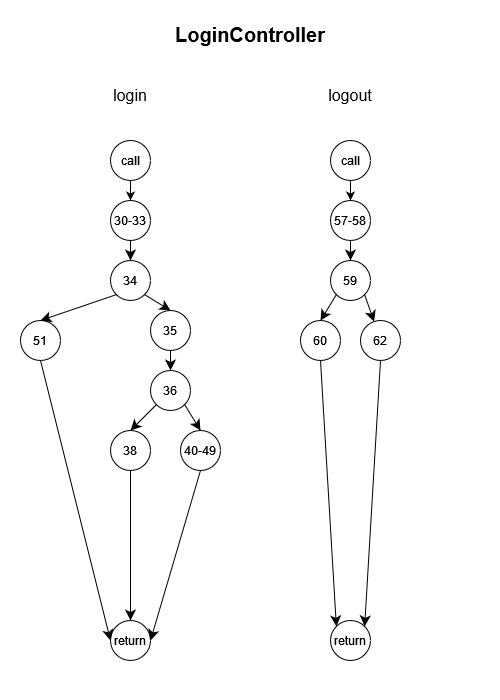

The diagram above was exported from draw.io. Its source (the exported page's mxGraphModel, read from the mxfile embedded in the PNG):
<mxGraphModel dx="554" dy="691" grid="1" gridSize="10" guides="1" tooltips="1" connect="1" arrows="1" fold="1" page="1" pageScale="1" pageWidth="500" pageHeight="700" math="0" shadow="0">
  <root>
    <mxCell id="0" />
    <mxCell id="1" parent="0" />
    <mxCell id="VF74ytxumviMeU8XC0lV-2" value="&lt;div&gt;&lt;b&gt;&lt;font style=&quot;font-size: 20px;&quot;&gt;LoginController&lt;/font&gt;&lt;/b&gt;&lt;/div&gt;" style="text;html=1;align=center;verticalAlign=middle;whiteSpace=wrap;rounded=0;" vertex="1" parent="1">
      <mxGeometry x="220" y="20" width="60" height="30" as="geometry" />
    </mxCell>
    <mxCell id="VF74ytxumviMeU8XC0lV-3" value="login" style="text;html=1;align=center;verticalAlign=middle;whiteSpace=wrap;rounded=0;fontSize=16;" vertex="1" parent="1">
      <mxGeometry x="100" y="80" width="60" height="30" as="geometry" />
    </mxCell>
    <mxCell id="VF74ytxumviMeU8XC0lV-4" style="edgeStyle=orthogonalEdgeStyle;rounded=0;orthogonalLoop=1;jettySize=auto;html=1;exitX=0.5;exitY=1;exitDx=0;exitDy=0;entryX=0.5;entryY=0;entryDx=0;entryDy=0;" edge="1" parent="1" source="VF74ytxumviMeU8XC0lV-5" target="VF74ytxumviMeU8XC0lV-7">
      <mxGeometry relative="1" as="geometry" />
    </mxCell>
    <mxCell id="VF74ytxumviMeU8XC0lV-5" value="&lt;div style=&quot;&quot;&gt;call&lt;/div&gt;" style="ellipse;whiteSpace=wrap;html=1;aspect=fixed;" vertex="1" parent="1">
      <mxGeometry x="110" y="140" width="40" height="40" as="geometry" />
    </mxCell>
    <mxCell id="VF74ytxumviMeU8XC0lV-16" style="edgeStyle=none;curved=1;rounded=0;orthogonalLoop=1;jettySize=auto;html=1;exitX=0.5;exitY=1;exitDx=0;exitDy=0;entryX=0.5;entryY=0;entryDx=0;entryDy=0;fontSize=12;startSize=8;endSize=8;" edge="1" parent="1" source="VF74ytxumviMeU8XC0lV-7" target="VF74ytxumviMeU8XC0lV-15">
      <mxGeometry relative="1" as="geometry" />
    </mxCell>
    <mxCell id="VF74ytxumviMeU8XC0lV-7" value="30-33" style="ellipse;whiteSpace=wrap;html=1;aspect=fixed;" vertex="1" parent="1">
      <mxGeometry x="110" y="200" width="40" height="40" as="geometry" />
    </mxCell>
    <mxCell id="VF74ytxumviMeU8XC0lV-8" value="&lt;div&gt;return&lt;/div&gt;" style="ellipse;whiteSpace=wrap;html=1;aspect=fixed;" vertex="1" parent="1">
      <mxGeometry x="110" y="620" width="40" height="40" as="geometry" />
    </mxCell>
    <mxCell id="VF74ytxumviMeU8XC0lV-9" value="logout" style="text;html=1;align=center;verticalAlign=middle;whiteSpace=wrap;rounded=0;fontSize=16;" vertex="1" parent="1">
      <mxGeometry x="320" y="80" width="60" height="30" as="geometry" />
    </mxCell>
    <mxCell id="VF74ytxumviMeU8XC0lV-10" style="edgeStyle=orthogonalEdgeStyle;rounded=0;orthogonalLoop=1;jettySize=auto;html=1;exitX=0.5;exitY=1;exitDx=0;exitDy=0;entryX=0.5;entryY=0;entryDx=0;entryDy=0;" edge="1" parent="1" source="VF74ytxumviMeU8XC0lV-11" target="VF74ytxumviMeU8XC0lV-13">
      <mxGeometry relative="1" as="geometry" />
    </mxCell>
    <mxCell id="VF74ytxumviMeU8XC0lV-11" value="&lt;div style=&quot;&quot;&gt;call&lt;/div&gt;" style="ellipse;whiteSpace=wrap;html=1;aspect=fixed;" vertex="1" parent="1">
      <mxGeometry x="330" y="140" width="40" height="40" as="geometry" />
    </mxCell>
    <mxCell id="VF74ytxumviMeU8XC0lV-33" style="edgeStyle=none;curved=1;rounded=0;orthogonalLoop=1;jettySize=auto;html=1;exitX=0.5;exitY=1;exitDx=0;exitDy=0;entryX=0.5;entryY=0;entryDx=0;entryDy=0;fontSize=12;startSize=8;endSize=8;" edge="1" parent="1" source="VF74ytxumviMeU8XC0lV-13" target="VF74ytxumviMeU8XC0lV-31">
      <mxGeometry relative="1" as="geometry" />
    </mxCell>
    <mxCell id="VF74ytxumviMeU8XC0lV-13" value="57-58" style="ellipse;whiteSpace=wrap;html=1;aspect=fixed;" vertex="1" parent="1">
      <mxGeometry x="330" y="200" width="40" height="40" as="geometry" />
    </mxCell>
    <mxCell id="VF74ytxumviMeU8XC0lV-14" value="&lt;div&gt;return&lt;/div&gt;" style="ellipse;whiteSpace=wrap;html=1;aspect=fixed;" vertex="1" parent="1">
      <mxGeometry x="330" y="620" width="40" height="40" as="geometry" />
    </mxCell>
    <mxCell id="VF74ytxumviMeU8XC0lV-20" style="edgeStyle=none;curved=1;rounded=0;orthogonalLoop=1;jettySize=auto;html=1;exitX=0;exitY=1;exitDx=0;exitDy=0;entryX=0.5;entryY=0;entryDx=0;entryDy=0;fontSize=12;startSize=8;endSize=8;" edge="1" parent="1" source="VF74ytxumviMeU8XC0lV-15" target="VF74ytxumviMeU8XC0lV-17">
      <mxGeometry relative="1" as="geometry" />
    </mxCell>
    <mxCell id="VF74ytxumviMeU8XC0lV-22" style="edgeStyle=none;curved=1;rounded=0;orthogonalLoop=1;jettySize=auto;html=1;exitX=1;exitY=1;exitDx=0;exitDy=0;entryX=0.5;entryY=0;entryDx=0;entryDy=0;fontSize=12;startSize=8;endSize=8;" edge="1" parent="1" source="VF74ytxumviMeU8XC0lV-15" target="VF74ytxumviMeU8XC0lV-19">
      <mxGeometry relative="1" as="geometry" />
    </mxCell>
    <mxCell id="VF74ytxumviMeU8XC0lV-15" value="34" style="ellipse;whiteSpace=wrap;html=1;aspect=fixed;" vertex="1" parent="1">
      <mxGeometry x="110" y="260" width="40" height="40" as="geometry" />
    </mxCell>
    <mxCell id="VF74ytxumviMeU8XC0lV-21" style="edgeStyle=none;curved=1;rounded=0;orthogonalLoop=1;jettySize=auto;html=1;exitX=0.5;exitY=1;exitDx=0;exitDy=0;entryX=0;entryY=0.5;entryDx=0;entryDy=0;fontSize=12;startSize=8;endSize=8;" edge="1" parent="1" source="VF74ytxumviMeU8XC0lV-17" target="VF74ytxumviMeU8XC0lV-8">
      <mxGeometry relative="1" as="geometry" />
    </mxCell>
    <mxCell id="VF74ytxumviMeU8XC0lV-17" value="&lt;div&gt;51&lt;/div&gt;" style="ellipse;whiteSpace=wrap;html=1;aspect=fixed;" vertex="1" parent="1">
      <mxGeometry x="20" y="320" width="40" height="40" as="geometry" />
    </mxCell>
    <mxCell id="VF74ytxumviMeU8XC0lV-24" style="edgeStyle=none;curved=1;rounded=0;orthogonalLoop=1;jettySize=auto;html=1;exitX=0.5;exitY=1;exitDx=0;exitDy=0;entryX=0.5;entryY=0;entryDx=0;entryDy=0;fontSize=12;startSize=8;endSize=8;" edge="1" parent="1" source="VF74ytxumviMeU8XC0lV-19" target="VF74ytxumviMeU8XC0lV-23">
      <mxGeometry relative="1" as="geometry" />
    </mxCell>
    <mxCell id="VF74ytxumviMeU8XC0lV-19" value="35" style="ellipse;whiteSpace=wrap;html=1;aspect=fixed;" vertex="1" parent="1">
      <mxGeometry x="150" y="310" width="40" height="40" as="geometry" />
    </mxCell>
    <mxCell id="VF74ytxumviMeU8XC0lV-27" style="edgeStyle=none;curved=1;rounded=0;orthogonalLoop=1;jettySize=auto;html=1;exitX=0;exitY=1;exitDx=0;exitDy=0;entryX=0.5;entryY=0;entryDx=0;entryDy=0;fontSize=12;startSize=8;endSize=8;" edge="1" parent="1" source="VF74ytxumviMeU8XC0lV-23" target="VF74ytxumviMeU8XC0lV-25">
      <mxGeometry relative="1" as="geometry" />
    </mxCell>
    <mxCell id="VF74ytxumviMeU8XC0lV-29" style="edgeStyle=none;curved=1;rounded=0;orthogonalLoop=1;jettySize=auto;html=1;exitX=1;exitY=1;exitDx=0;exitDy=0;entryX=0.5;entryY=0;entryDx=0;entryDy=0;fontSize=12;startSize=8;endSize=8;" edge="1" parent="1" source="VF74ytxumviMeU8XC0lV-23" target="VF74ytxumviMeU8XC0lV-26">
      <mxGeometry relative="1" as="geometry" />
    </mxCell>
    <mxCell id="VF74ytxumviMeU8XC0lV-23" value="36" style="ellipse;whiteSpace=wrap;html=1;aspect=fixed;" vertex="1" parent="1">
      <mxGeometry x="150" y="370" width="40" height="40" as="geometry" />
    </mxCell>
    <mxCell id="VF74ytxumviMeU8XC0lV-28" style="edgeStyle=none;curved=1;rounded=0;orthogonalLoop=1;jettySize=auto;html=1;exitX=0.5;exitY=1;exitDx=0;exitDy=0;entryX=0.5;entryY=0;entryDx=0;entryDy=0;fontSize=12;startSize=8;endSize=8;" edge="1" parent="1" source="VF74ytxumviMeU8XC0lV-25" target="VF74ytxumviMeU8XC0lV-8">
      <mxGeometry relative="1" as="geometry" />
    </mxCell>
    <mxCell id="VF74ytxumviMeU8XC0lV-25" value="38" style="ellipse;whiteSpace=wrap;html=1;aspect=fixed;" vertex="1" parent="1">
      <mxGeometry x="110" y="430" width="40" height="40" as="geometry" />
    </mxCell>
    <mxCell id="VF74ytxumviMeU8XC0lV-30" style="edgeStyle=none;curved=1;rounded=0;orthogonalLoop=1;jettySize=auto;html=1;exitX=0.5;exitY=1;exitDx=0;exitDy=0;entryX=1;entryY=0.5;entryDx=0;entryDy=0;fontSize=12;startSize=8;endSize=8;" edge="1" parent="1" source="VF74ytxumviMeU8XC0lV-26" target="VF74ytxumviMeU8XC0lV-8">
      <mxGeometry relative="1" as="geometry" />
    </mxCell>
    <mxCell id="VF74ytxumviMeU8XC0lV-26" value="40-49" style="ellipse;whiteSpace=wrap;html=1;aspect=fixed;" vertex="1" parent="1">
      <mxGeometry x="180" y="430" width="40" height="40" as="geometry" />
    </mxCell>
    <mxCell id="VF74ytxumviMeU8XC0lV-37" style="edgeStyle=none;curved=1;rounded=0;orthogonalLoop=1;jettySize=auto;html=1;exitX=0;exitY=1;exitDx=0;exitDy=0;entryX=0.5;entryY=0;entryDx=0;entryDy=0;fontSize=12;startSize=8;endSize=8;" edge="1" parent="1" source="VF74ytxumviMeU8XC0lV-31" target="VF74ytxumviMeU8XC0lV-34">
      <mxGeometry relative="1" as="geometry" />
    </mxCell>
    <mxCell id="VF74ytxumviMeU8XC0lV-38" style="edgeStyle=none;curved=1;rounded=0;orthogonalLoop=1;jettySize=auto;html=1;exitX=1;exitY=1;exitDx=0;exitDy=0;fontSize=12;startSize=8;endSize=8;" edge="1" parent="1" source="VF74ytxumviMeU8XC0lV-31" target="VF74ytxumviMeU8XC0lV-36">
      <mxGeometry relative="1" as="geometry" />
    </mxCell>
    <mxCell id="VF74ytxumviMeU8XC0lV-31" value="59" style="ellipse;whiteSpace=wrap;html=1;aspect=fixed;" vertex="1" parent="1">
      <mxGeometry x="330" y="260" width="40" height="40" as="geometry" />
    </mxCell>
    <mxCell id="VF74ytxumviMeU8XC0lV-39" style="edgeStyle=none;curved=1;rounded=0;orthogonalLoop=1;jettySize=auto;html=1;exitX=0.5;exitY=1;exitDx=0;exitDy=0;entryX=0;entryY=0;entryDx=0;entryDy=0;fontSize=12;startSize=8;endSize=8;" edge="1" parent="1" source="VF74ytxumviMeU8XC0lV-34" target="VF74ytxumviMeU8XC0lV-14">
      <mxGeometry relative="1" as="geometry" />
    </mxCell>
    <mxCell id="VF74ytxumviMeU8XC0lV-34" value="60" style="ellipse;whiteSpace=wrap;html=1;aspect=fixed;" vertex="1" parent="1">
      <mxGeometry x="300" y="320" width="40" height="40" as="geometry" />
    </mxCell>
    <mxCell id="VF74ytxumviMeU8XC0lV-40" style="edgeStyle=none;curved=1;rounded=0;orthogonalLoop=1;jettySize=auto;html=1;exitX=0.5;exitY=1;exitDx=0;exitDy=0;entryX=1;entryY=0;entryDx=0;entryDy=0;fontSize=12;startSize=8;endSize=8;" edge="1" parent="1" source="VF74ytxumviMeU8XC0lV-36" target="VF74ytxumviMeU8XC0lV-14">
      <mxGeometry relative="1" as="geometry" />
    </mxCell>
    <mxCell id="VF74ytxumviMeU8XC0lV-36" value="62" style="ellipse;whiteSpace=wrap;html=1;aspect=fixed;" vertex="1" parent="1">
      <mxGeometry x="360" y="320" width="40" height="40" as="geometry" />
    </mxCell>
  </root>
</mxGraphModel>